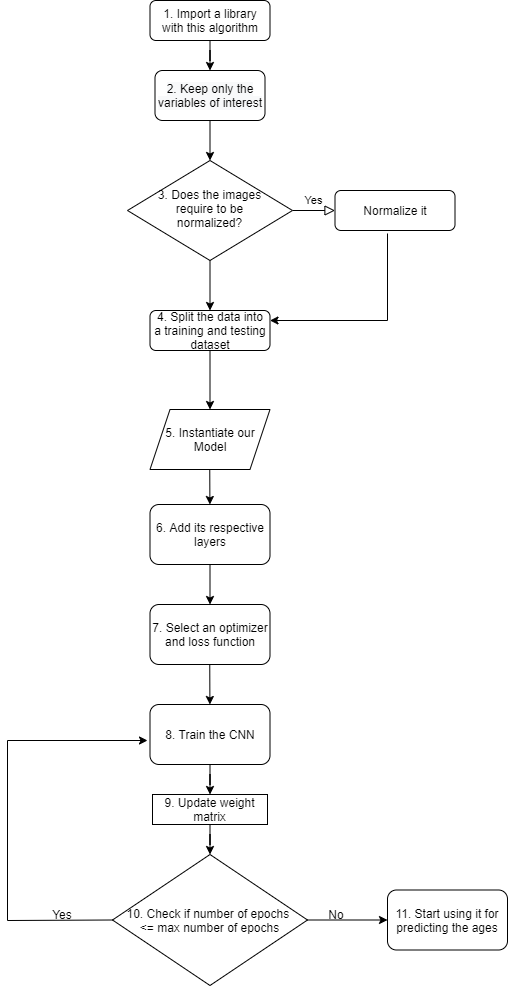

The diagram above was exported from draw.io. Its source (the exported page's mxGraphModel, read from the mxfile embedded in the PNG):
<mxGraphModel dx="1422" dy="746" grid="1" gridSize="10" guides="1" tooltips="1" connect="1" arrows="1" fold="1" page="1" pageScale="1" pageWidth="827" pageHeight="1169" math="0" shadow="0">
  <root>
    <mxCell id="WIyWlLk6GJQsqaUBKTNV-0" />
    <mxCell id="WIyWlLk6GJQsqaUBKTNV-1" parent="WIyWlLk6GJQsqaUBKTNV-0" />
    <mxCell id="bLmjRQnDaAro8QgjxTZf-18" value="" style="edgeStyle=orthogonalEdgeStyle;rounded=0;orthogonalLoop=1;jettySize=auto;html=1;" parent="WIyWlLk6GJQsqaUBKTNV-1" source="WIyWlLk6GJQsqaUBKTNV-3" target="bLmjRQnDaAro8QgjxTZf-11" edge="1">
      <mxGeometry relative="1" as="geometry" />
    </mxCell>
    <mxCell id="WIyWlLk6GJQsqaUBKTNV-3" value="1. Import a library with this algorithm" style="rounded=1;whiteSpace=wrap;html=1;fontSize=12;glass=0;strokeWidth=1;shadow=0;" parent="WIyWlLk6GJQsqaUBKTNV-1" vertex="1">
      <mxGeometry x="212.5" y="140" width="120" height="40" as="geometry" />
    </mxCell>
    <mxCell id="WIyWlLk6GJQsqaUBKTNV-9" value="Yes" style="edgeStyle=orthogonalEdgeStyle;rounded=0;html=1;jettySize=auto;orthogonalLoop=1;fontSize=11;endArrow=block;endFill=0;endSize=8;strokeWidth=1;shadow=0;labelBackgroundColor=none;" parent="WIyWlLk6GJQsqaUBKTNV-1" source="WIyWlLk6GJQsqaUBKTNV-10" target="WIyWlLk6GJQsqaUBKTNV-12" edge="1">
      <mxGeometry y="10" relative="1" as="geometry">
        <mxPoint as="offset" />
      </mxGeometry>
    </mxCell>
    <mxCell id="nrmtf6DC-86-CYLYksyd-11" value="" style="edgeStyle=orthogonalEdgeStyle;rounded=0;orthogonalLoop=1;jettySize=auto;html=1;" edge="1" parent="WIyWlLk6GJQsqaUBKTNV-1" source="WIyWlLk6GJQsqaUBKTNV-10" target="WIyWlLk6GJQsqaUBKTNV-11">
      <mxGeometry relative="1" as="geometry" />
    </mxCell>
    <mxCell id="WIyWlLk6GJQsqaUBKTNV-10" value="3. Does the images&lt;br&gt;require to be&lt;br&gt;normalized?" style="rhombus;whiteSpace=wrap;html=1;shadow=0;fontFamily=Helvetica;fontSize=12;align=center;strokeWidth=1;spacing=6;spacingTop=-4;" parent="WIyWlLk6GJQsqaUBKTNV-1" vertex="1">
      <mxGeometry x="190" y="300" width="165" height="100" as="geometry" />
    </mxCell>
    <mxCell id="bLmjRQnDaAro8QgjxTZf-3" style="edgeStyle=orthogonalEdgeStyle;rounded=0;orthogonalLoop=1;jettySize=auto;html=1;exitX=0.5;exitY=1;exitDx=0;exitDy=0;" parent="WIyWlLk6GJQsqaUBKTNV-1" source="WIyWlLk6GJQsqaUBKTNV-11" target="bLmjRQnDaAro8QgjxTZf-4" edge="1">
      <mxGeometry relative="1" as="geometry">
        <mxPoint x="267.6428571428571" y="520" as="targetPoint" />
      </mxGeometry>
    </mxCell>
    <mxCell id="WIyWlLk6GJQsqaUBKTNV-11" value="4. Split the data into&lt;br&gt;a training and testing&lt;br&gt;dataset" style="rounded=1;whiteSpace=wrap;html=1;fontSize=12;glass=0;strokeWidth=1;shadow=0;" parent="WIyWlLk6GJQsqaUBKTNV-1" vertex="1">
      <mxGeometry x="212.5" y="450" width="120" height="40" as="geometry" />
    </mxCell>
    <mxCell id="WIyWlLk6GJQsqaUBKTNV-12" value="Normalize it" style="rounded=1;whiteSpace=wrap;html=1;fontSize=12;glass=0;strokeWidth=1;shadow=0;" parent="WIyWlLk6GJQsqaUBKTNV-1" vertex="1">
      <mxGeometry x="397.5" y="330" width="120" height="40" as="geometry" />
    </mxCell>
    <mxCell id="bLmjRQnDaAro8QgjxTZf-1" value="" style="endArrow=classic;html=1;entryX=1;entryY=0.25;entryDx=0;entryDy=0;" parent="WIyWlLk6GJQsqaUBKTNV-1" target="WIyWlLk6GJQsqaUBKTNV-11" edge="1">
      <mxGeometry width="50" height="50" relative="1" as="geometry">
        <mxPoint x="450" y="460" as="sourcePoint" />
        <mxPoint x="486.5" y="410" as="targetPoint" />
      </mxGeometry>
    </mxCell>
    <mxCell id="bLmjRQnDaAro8QgjxTZf-4" value="5. Instantiate our Model" style="shape=parallelogram;perimeter=parallelogramPerimeter;whiteSpace=wrap;html=1;fixedSize=1;" parent="WIyWlLk6GJQsqaUBKTNV-1" vertex="1">
      <mxGeometry x="212.50285714285712" y="549" width="120" height="60" as="geometry" />
    </mxCell>
    <mxCell id="bLmjRQnDaAro8QgjxTZf-5" value="" style="endArrow=classic;html=1;" parent="WIyWlLk6GJQsqaUBKTNV-1" target="bLmjRQnDaAro8QgjxTZf-6" edge="1">
      <mxGeometry width="50" height="50" relative="1" as="geometry">
        <mxPoint x="272.26" y="609" as="sourcePoint" />
        <mxPoint x="272.26" y="644" as="targetPoint" />
      </mxGeometry>
    </mxCell>
    <mxCell id="bLmjRQnDaAro8QgjxTZf-6" value="6. Add its respective&lt;br&gt;layers" style="rounded=1;whiteSpace=wrap;html=1;" parent="WIyWlLk6GJQsqaUBKTNV-1" vertex="1">
      <mxGeometry x="212.5" y="644" width="120" height="60" as="geometry" />
    </mxCell>
    <mxCell id="bLmjRQnDaAro8QgjxTZf-7" value="" style="endArrow=classic;html=1;" parent="WIyWlLk6GJQsqaUBKTNV-1" target="bLmjRQnDaAro8QgjxTZf-8" edge="1">
      <mxGeometry width="50" height="50" relative="1" as="geometry">
        <mxPoint x="272.5" y="704" as="sourcePoint" />
        <mxPoint x="272.5" y="734" as="targetPoint" />
      </mxGeometry>
    </mxCell>
    <mxCell id="bLmjRQnDaAro8QgjxTZf-8" value="7. Select an optimizer and loss function" style="rounded=1;whiteSpace=wrap;html=1;" parent="WIyWlLk6GJQsqaUBKTNV-1" vertex="1">
      <mxGeometry x="212.5" y="744" width="120" height="60" as="geometry" />
    </mxCell>
    <mxCell id="bLmjRQnDaAro8QgjxTZf-9" value="" style="endArrow=classic;html=1;" parent="WIyWlLk6GJQsqaUBKTNV-1" target="bLmjRQnDaAro8QgjxTZf-10" edge="1">
      <mxGeometry width="50" height="50" relative="1" as="geometry">
        <mxPoint x="272.26" y="804" as="sourcePoint" />
        <mxPoint x="272.26" y="834" as="targetPoint" />
      </mxGeometry>
    </mxCell>
    <mxCell id="nrmtf6DC-86-CYLYksyd-3" value="" style="edgeStyle=orthogonalEdgeStyle;rounded=0;orthogonalLoop=1;jettySize=auto;html=1;" edge="1" parent="WIyWlLk6GJQsqaUBKTNV-1" source="bLmjRQnDaAro8QgjxTZf-10" target="nrmtf6DC-86-CYLYksyd-2">
      <mxGeometry relative="1" as="geometry" />
    </mxCell>
    <mxCell id="bLmjRQnDaAro8QgjxTZf-10" value="8. Train the CNN" style="rounded=1;whiteSpace=wrap;html=1;" parent="WIyWlLk6GJQsqaUBKTNV-1" vertex="1">
      <mxGeometry x="212.5" y="844" width="120" height="60" as="geometry" />
    </mxCell>
    <mxCell id="nrmtf6DC-86-CYLYksyd-1" value="" style="edgeStyle=orthogonalEdgeStyle;rounded=0;orthogonalLoop=1;jettySize=auto;html=1;" edge="1" parent="WIyWlLk6GJQsqaUBKTNV-1" source="bLmjRQnDaAro8QgjxTZf-11" target="WIyWlLk6GJQsqaUBKTNV-10">
      <mxGeometry relative="1" as="geometry" />
    </mxCell>
    <mxCell id="bLmjRQnDaAro8QgjxTZf-11" value="&#10;&#10;&lt;span style=&quot;color: rgb(0, 0, 0); font-family: helvetica; font-size: 12px; font-style: normal; font-weight: 400; letter-spacing: normal; text-align: center; text-indent: 0px; text-transform: none; word-spacing: 0px; background-color: rgb(248, 249, 250); display: inline; float: none;&quot;&gt;2.&amp;nbsp;Keep only the variables of interest&lt;/span&gt;&#10;&#10;" style="rounded=1;whiteSpace=wrap;html=1;" parent="WIyWlLk6GJQsqaUBKTNV-1" vertex="1">
      <mxGeometry x="217.5" y="210" width="110" height="50" as="geometry" />
    </mxCell>
    <mxCell id="bLmjRQnDaAro8QgjxTZf-30" value="" style="edgeStyle=orthogonalEdgeStyle;rounded=0;orthogonalLoop=1;jettySize=auto;html=1;" parent="WIyWlLk6GJQsqaUBKTNV-1" source="bLmjRQnDaAro8QgjxTZf-15" target="bLmjRQnDaAro8QgjxTZf-29" edge="1">
      <mxGeometry relative="1" as="geometry" />
    </mxCell>
    <mxCell id="bLmjRQnDaAro8QgjxTZf-15" value="10. Check if number of epochs&amp;nbsp;&lt;br&gt;&amp;lt;= max number of epochs" style="rhombus;whiteSpace=wrap;html=1;" parent="WIyWlLk6GJQsqaUBKTNV-1" vertex="1">
      <mxGeometry x="175" y="994" width="195" height="131" as="geometry" />
    </mxCell>
    <mxCell id="bLmjRQnDaAro8QgjxTZf-25" value="" style="endArrow=none;html=1;" parent="WIyWlLk6GJQsqaUBKTNV-1" edge="1">
      <mxGeometry width="50" height="50" relative="1" as="geometry">
        <mxPoint x="70" y="1060" as="sourcePoint" />
        <mxPoint x="70" y="880" as="targetPoint" />
      </mxGeometry>
    </mxCell>
    <mxCell id="bLmjRQnDaAro8QgjxTZf-29" value="11. Start using it for predicting the ages" style="rounded=1;whiteSpace=wrap;html=1;" parent="WIyWlLk6GJQsqaUBKTNV-1" vertex="1">
      <mxGeometry x="450" y="1029.5" width="120" height="60" as="geometry" />
    </mxCell>
    <mxCell id="nrmtf6DC-86-CYLYksyd-4" value="" style="edgeStyle=orthogonalEdgeStyle;rounded=0;orthogonalLoop=1;jettySize=auto;html=1;" edge="1" parent="WIyWlLk6GJQsqaUBKTNV-1" source="nrmtf6DC-86-CYLYksyd-2" target="bLmjRQnDaAro8QgjxTZf-15">
      <mxGeometry relative="1" as="geometry" />
    </mxCell>
    <mxCell id="nrmtf6DC-86-CYLYksyd-2" value="9. Update weight matrix" style="rounded=0;whiteSpace=wrap;html=1;" vertex="1" parent="WIyWlLk6GJQsqaUBKTNV-1">
      <mxGeometry x="215" y="934" width="115" height="30" as="geometry" />
    </mxCell>
    <mxCell id="nrmtf6DC-86-CYLYksyd-8" value="" style="endArrow=none;html=1;entryX=0;entryY=0.5;entryDx=0;entryDy=0;" edge="1" parent="WIyWlLk6GJQsqaUBKTNV-1" target="bLmjRQnDaAro8QgjxTZf-15">
      <mxGeometry width="50" height="50" relative="1" as="geometry">
        <mxPoint x="70" y="1060" as="sourcePoint" />
        <mxPoint x="120" y="1010" as="targetPoint" />
      </mxGeometry>
    </mxCell>
    <mxCell id="nrmtf6DC-86-CYLYksyd-9" value="Yes" style="text;html=1;strokeColor=none;fillColor=none;align=center;verticalAlign=middle;whiteSpace=wrap;rounded=0;" vertex="1" parent="WIyWlLk6GJQsqaUBKTNV-1">
      <mxGeometry x="105" y="1044" width="40" height="20" as="geometry" />
    </mxCell>
    <mxCell id="nrmtf6DC-86-CYLYksyd-10" value="No" style="text;html=1;strokeColor=none;fillColor=none;align=center;verticalAlign=middle;whiteSpace=wrap;rounded=0;" vertex="1" parent="WIyWlLk6GJQsqaUBKTNV-1">
      <mxGeometry x="378.5" y="1044" width="40" height="20" as="geometry" />
    </mxCell>
    <mxCell id="nrmtf6DC-86-CYLYksyd-14" value="" style="endArrow=none;html=1;" edge="1" parent="WIyWlLk6GJQsqaUBKTNV-1">
      <mxGeometry width="50" height="50" relative="1" as="geometry">
        <mxPoint x="450" y="460" as="sourcePoint" />
        <mxPoint x="450" y="373" as="targetPoint" />
      </mxGeometry>
    </mxCell>
    <mxCell id="nrmtf6DC-86-CYLYksyd-15" value="" style="endArrow=classic;html=1;" edge="1" parent="WIyWlLk6GJQsqaUBKTNV-1">
      <mxGeometry width="50" height="50" relative="1" as="geometry">
        <mxPoint x="70" y="880" as="sourcePoint" />
        <mxPoint x="210" y="880" as="targetPoint" />
      </mxGeometry>
    </mxCell>
  </root>
</mxGraphModel>